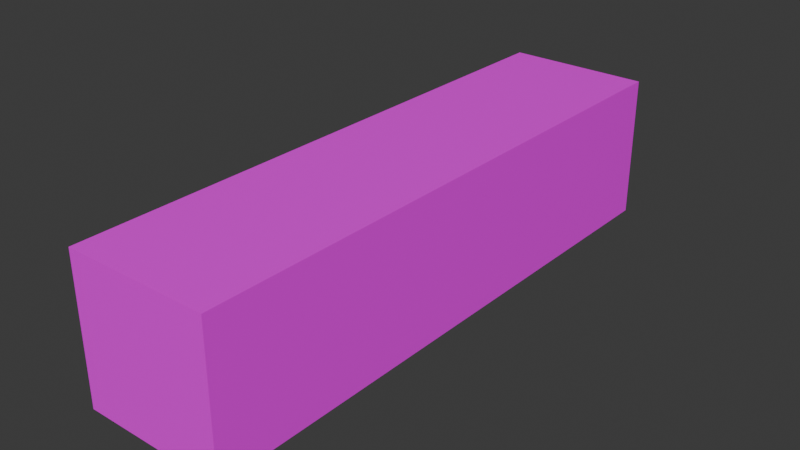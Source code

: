 # Source: armcolourtest.blend  (saved by Blender 4.0.36; exported with 4.5.12 LTS)
import bpy
from mathutils import Matrix  # noqa: F401  (used for matrix-valued properties, if any)

bpy.ops.wm.read_factory_settings(use_empty=True)
scene = bpy.context.scene
scene.name = 'Scene'

# ---- collections
col_collection = bpy.data.collections.new('Collection'); scene.collection.children.link(col_collection)

# ---- images (referenced by path relative to the original .blend; pixels are not part of the script)
import os
ASSET_DIR = os.environ.get("B2B_ASSET_DIR", "")  # directory of the original .blend (textures are referenced by path, not embedded)
HERE = os.path.dirname(os.path.abspath(__file__))  # packed textures are extracted next to this script under _unpacked/

def load_image(name, relpath, width, height, colorspace="sRGB"):
    """Load a texture the original file referenced (path relative to the .blend, or extracted next to this script)."""
    p = next((c for c in (os.path.join(HERE, relpath), os.path.join(ASSET_DIR, relpath)) if relpath and os.path.exists(c)), "")
    if p:
        img = bpy.data.images.load(p, check_existing=True)
        img.name = name
    else:  # same state as the original file: an image datablock whose file is absent (Cycles renders it pink)
        img = bpy.data.images.new(name, width, height)
        img.source = "FILE"
        img.filepath = "//" + (relpath or name)
    img.colorspace_settings.name = colorspace
    return img
img_material_base_color = load_image('Material Base Color', 'arm2.png', 1024, 1024, 'sRGB')
img_material_base_color_001 = load_image('Material Base Color.001', 'arm2.png', 1024, 1024, 'sRGB')

# ---- materials (node trees are filled in below, after node groups)
mat_material = bpy.data.materials.new('Material')
mat_material.alpha_threshold = 0.0
mat_material.use_transparent_shadow = False
mat_material.roughness = 0.5
mat_material.line_color = (0.0, 0.0, 0.0, 1.0)

# ---- material node trees
mat_material.use_nodes = True; mat_material.node_tree.nodes.clear()
_N = mat_material.node_tree.nodes; _L = mat_material.node_tree.links
n0 = _N.new('ShaderNodeOutputMaterial'); n0.name = 'Material Output'; n0.location = (300, 300)
n1 = _N.new('ShaderNodeBsdfPrincipled'); n1.name = 'Principled BSDF'; n1.location = (10, 300)
n1.inputs[3].default_value = 1.45
n2 = _N.new('ShaderNodeTexImage'); n2.name = 'Image Texture'; n2.location = (-280, 280)
n2.image = img_material_base_color
n3 = _N.new('ShaderNodeTexImage'); n3.name = 'Image Texture.001'; n3.location = (0, 0)
n3.image = img_material_base_color_001
_L.new(n1.outputs[0], n0.inputs[0])
_L.new(n2.outputs[0], n1.inputs[0])
n0.is_active_output = True

# ---- world
world_world = bpy.data.worlds.new('World'); scene.world = world_world
world_world.use_nodes = True; world_world.node_tree.nodes.clear()
_N = world_world.node_tree.nodes; _L = world_world.node_tree.links
n0 = _N.new('ShaderNodeOutputWorld'); n0.name = 'World Output'; n0.location = (300, 300)
n1 = _N.new('ShaderNodeBackground'); n1.name = 'Background'; n1.location = (10, 300)
n1.inputs[0].default_value = (0.05088, 0.05088, 0.05088, 1.0)
_L.new(n1.outputs[0], n0.inputs[0])
n0.is_active_output = True
world_world.color = (0.05088, 0.05088, 0.05088)
world_world.use_sun_shadow = False
world_world.sun_shadow_jitter_overblur = 0.0

# ---- meshes
me_cube = bpy.data.meshes.new('Cube')
me_cube.from_pydata([(3.0, 12.0, 3.0), (3.0, 12.0, -3.0), (3.0, -12.0, 3.0), (3.0, -12.0, -3.0), (-3.0, 12.0, 3.0), (-3.0, 12.0, -3.0), (-3.0, -12.0, 3.0), (-3.0, -12.0, -3.0)], [], [(0, 4, 6, 2), (3, 2, 6, 7), (7, 6, 4, 5), (5, 1, 3, 7), (1, 0, 2, 3), (5, 4, 0, 1)])
_uv = me_cube.uv_layers.new(name='UVMap')
_uv.uv.foreach_set('vector', [1.0, 0.2, 1.0, 0.4, 0.2, 0.4, 0.2, 0.2, 0.4, 0.8, 0.2, 0.8, 0.2, 0.6, 0.4, 0.6, 0.2, 0.8, 3.497e-08, 0.8, 0.0, 0.0, 0.2, -8.742e-09, 1.0, 0.4, 1.0, 0.6, 0.2, 0.6, 0.2, 0.4, 1.0, -2.384e-08, 1.0, 0.2, 0.2, 0.2, 0.2, 4.609e-08, 0.0, 1.0, 0.0, 0.8, 0.2, 0.8, 0.2, 1.0])
me_cube.materials.append(mat_material)
me_cube.use_mirror_vertex_groups = False
me_cube.update()

# ---- objects
ob_cube = bpy.data.objects.new('Cube', me_cube)

# ---- transforms, parenting, visibility, modifiers, constraints
ob_cube.location = (0.0, 0.0, 0.0)
ob_cube.lock_rotations_4d = False
ob_cube.empty_display_type = 'ARROWS'
ob_cube.lineart.crease_threshold = 0.0

# ---- collection membership
col_collection.objects.link(ob_cube)

# ---- scene / render settings (as saved in the file)
scene.frame_start = 1; scene.frame_end = 250; scene.frame_set(1)
scene.render.engine = 'BLENDER_EEVEE_NEXT'
scene.cycles.sampling_pattern = 'TABULATED_SOBOL'
bpy.context.view_layer.update()

# ---- added for rendering (the .blend has no active camera and no usable light): camera, sun
cam_auto = bpy.data.cameras.new('AutoCamera')
cam_auto.lens = 50.0
cam_auto.sensor_width = 36.0
cam_auto.clip_end = 1000.0
ob_auto_camera = bpy.data.objects.new('AutoCamera', cam_auto)
scene.collection.objects.link(ob_auto_camera)
ob_auto_camera.location = (23.5524, -28.2628, 18.8419)
ob_auto_camera.rotation_euler = (1.09748, -7.21219e-08, 0.694738)
scene.camera = ob_auto_camera
light_auto_sun = bpy.data.lights.new('AutoSun', 'SUN')
light_auto_sun.energy = 3.0
light_auto_sun.angle = 0.0523599
ob_auto_sun = bpy.data.objects.new('AutoSun', light_auto_sun)
scene.collection.objects.link(ob_auto_sun)
ob_auto_sun.rotation_euler = (0.872665, 0.174533, 0.523599)
bpy.context.view_layer.update()
